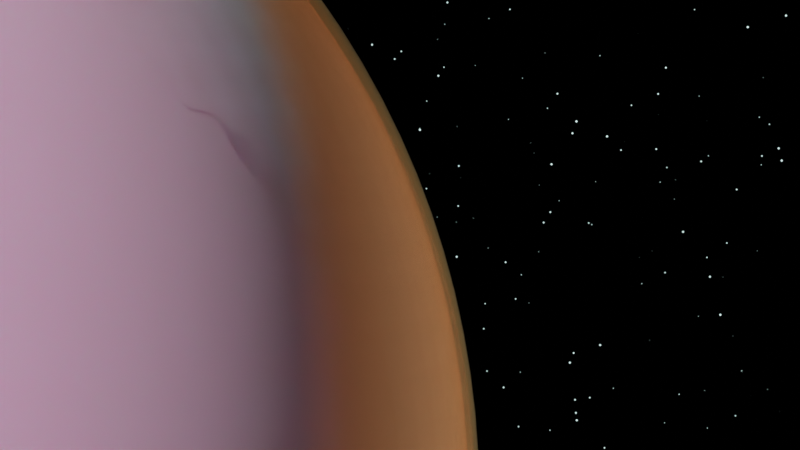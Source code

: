 # Source: Earth_anim.blend  (saved by Blender 3.2.14; exported with 4.5.12 LTS)
import bpy
from mathutils import Matrix  # noqa: F401  (used for matrix-valued properties, if any)

bpy.ops.wm.read_factory_settings(use_empty=True)
scene = bpy.context.scene
scene.name = 'Scene'

# ---- collections
col_collection = bpy.data.collections.new('Collection'); scene.collection.children.link(col_collection)

# ---- images (referenced by path relative to the original .blend; pixels are not part of the script)
import os
ASSET_DIR = os.environ.get("B2B_ASSET_DIR", "")  # directory of the original .blend (textures are referenced by path, not embedded)
HERE = os.path.dirname(os.path.abspath(__file__))  # packed textures are extracted next to this script under _unpacked/

def load_image(name, relpath, width, height, colorspace="sRGB"):
    """Load a texture the original file referenced (path relative to the .blend, or extracted next to this script)."""
    p = next((c for c in (os.path.join(HERE, relpath), os.path.join(ASSET_DIR, relpath)) if relpath and os.path.exists(c)), "")
    if p:
        img = bpy.data.images.load(p, check_existing=True)
        img.name = name
    else:  # same state as the original file: an image datablock whose file is absent (Cycles renders it pink)
        img = bpy.data.images.new(name, width, height)
        img.source = "FILE"
        img.filepath = "//" + (relpath or name)
    img.colorspace_settings.name = colorspace
    return img
img_earth_landocean_16k_png = load_image('earth_landocean_16K.png', 'earth_landocean_16K.png', 1024, 1024, 'Non-Color')
img_earth_color_10k_tif = load_image('earth_color_10K.tif', 'earth_color_10K.tif', 1024, 1024, 'sRGB')
img_topography_10k_png = load_image('topography_10k.png', 'topography_10k.png', 1024, 1024, 'Non-Color')
img_earth_nightlights_10k_tif = load_image('earth_nightlights_10K.tif', 'earth_nightlights_10K.tif', 1024, 1024, 'Non-Color')
img_earth_clouds_8k_tif = load_image('earth_clouds_8K.tif', 'earth_clouds_8K.tif', 1024, 1024, 'Non-Color')

# ---- materials (node trees are filled in below, after node groups)
mat_material_002 = bpy.data.materials.new('Material.002')
mat_material_002.displacement_method = 'BOTH'
mat_material_006 = bpy.data.materials.new('Material.006')
mat_material_003 = bpy.data.materials.new('Material.003')
mat_material_003.displacement_method = 'BOTH'

# ---- node groups
ng_nodegroup_001 = bpy.data.node_groups.new('NodeGroup.001', 'ShaderNodeTree')
_s = ng_nodegroup_001.interface.new_socket(name='BSDF', in_out='OUTPUT', socket_type='NodeSocketShader')
_s = ng_nodegroup_001.interface.new_socket(name='Displacement', in_out='OUTPUT', socket_type='NodeSocketVector')
# nodes of 'NodeGroup.001' reference scene objects; filled in after objects exist
ng_nodegroup_002 = bpy.data.node_groups.new('NodeGroup.002', 'ShaderNodeTree')
_s = ng_nodegroup_002.interface.new_socket(name='Volume', in_out='OUTPUT', socket_type='NodeSocketShader')
_N = ng_nodegroup_002.nodes; _L = ng_nodegroup_002.links
n0 = _N.new('ShaderNodeOutputMaterial'); n0.name = 'Material Output'; n0.location = (188, 3)
n1 = _N.new('ShaderNodeVolumeScatter'); n1.name = 'Volume Scatter'; n1.location = (-188, -3)
n1.width = 140
n1.inputs[0].default_value = (0.2964, 0.5577, 0.8, 1.0)
n1.inputs[1].default_value = 0.04
n2 = _N.new('NodeGroupOutput'); n2.name = 'Group Output'; n2.location = (190, 79)
_L.new(n1.outputs[0], n0.inputs[1])
_L.new(n1.outputs[0], n2.inputs[0])
n0.is_active_output = True
ng_nodegroup = bpy.data.node_groups.new('NodeGroup', 'ShaderNodeTree')
_s = ng_nodegroup.interface.new_socket(name='Shader', in_out='OUTPUT', socket_type='NodeSocketShader')
_s = ng_nodegroup.interface.new_socket(name='Displacement', in_out='OUTPUT', socket_type='NodeSocketVector')
_s = ng_nodegroup.interface.new_socket(name='Vector', in_out='INPUT', socket_type='NodeSocketVector')
_s.hide_value = True
_N = ng_nodegroup.nodes; _L = ng_nodegroup.links
n0 = _N.new('ShaderNodeBsdfTransparent'); n0.name = 'Transparent BSDF'; n0.location = (-57, -157)
n1 = _N.new('ShaderNodeTexImage'); n1.name = 'Image Texture'; n1.location = (-314, 238)
n1.image = img_earth_clouds_8k_tif
n2 = _N.new('ShaderNodeSubsurfaceScattering'); n2.name = 'Subsurface Scattering'; n2.location = (-271, -66)
n2.falloff = 'RANDOM_WALK_SKIN'
n2.inputs[1].default_value = 1.0
n2.inputs[2].default_value = (1.0, 1.0, 1.0)
n3 = _N.new('ShaderNodeOutputMaterial'); n3.name = 'Material Output'; n3.location = (453, 83)
n4 = _N.new('ShaderNodeMixShader'); n4.name = 'Mix Shader'; n4.location = (154, 26)
n4.width = 124
n5 = _N.new('ShaderNodeDisplacement'); n5.name = 'Displacement'; n5.location = (60, -238)
n5.inputs[2].default_value = 1.0
n6 = _N.new('NodeGroupOutput'); n6.name = 'Group Output'; n6.location = (455, -85)
_L.new(n4.outputs[0], n3.inputs[0])
_L.new(n0.outputs[0], n4.inputs[1])
_L.new(n1.outputs[0], n4.inputs[0])
_L.new(n2.outputs[0], n4.inputs[2])
_L.new(n1.outputs[0], n5.inputs[0])
_L.new(n5.outputs[0], n3.inputs[2])
_L.new(n4.outputs[0], n6.inputs[0])
_L.new(n5.outputs[0], n6.inputs[1])
n3.is_active_output = True

# ---- material node trees
mat_material_002.use_nodes = True; mat_material_002.node_tree.nodes.clear()
_N = mat_material_002.node_tree.nodes; _L = mat_material_002.node_tree.links
n0 = _N.new('ShaderNodeGroup'); n0.name = 'Group'; n0.location = (645, 36)
n0.node_tree = ng_nodegroup_001
mat_material_006.use_nodes = True; mat_material_006.node_tree.nodes.clear()
_N = mat_material_006.node_tree.nodes; _L = mat_material_006.node_tree.links
n0 = _N.new('ShaderNodeGroup'); n0.name = 'Group'; n0.location = (112, 297)
n0.node_tree = ng_nodegroup_002
mat_material_003.use_nodes = True; mat_material_003.node_tree.nodes.clear()
_N = mat_material_003.node_tree.nodes; _L = mat_material_003.node_tree.links
n0 = _N.new('ShaderNodeGroup'); n0.name = 'Group'; n0.location = (139, 263)
n0.node_tree = ng_nodegroup
n0.inputs[0].default_value = (0.0, 0.0, 0.0)

# ---- world
world_world = bpy.data.worlds.new('World'); scene.world = world_world
world_world.use_nodes = True; world_world.node_tree.nodes.clear()
_N = world_world.node_tree.nodes; _L = world_world.node_tree.links
n0 = _N.new('ShaderNodeMapRange'); n0.name = 'Map Range'; n0.location = (-186, 319)
n0.inputs[1].default_value = 0.1
n0.inputs[2].default_value = 0.0
n0.inputs[4].default_value = 5.0
n1 = _N.new('ShaderNodeMapRange'); n1.name = 'Map Range.001'; n1.location = (-210, 32)
n1.inputs[1].default_value = 0.1
n1.inputs[2].default_value = 0.0
n1.inputs[4].default_value = 5.0
n2 = _N.new('ShaderNodeMath'); n2.name = 'Math.001'; n2.location = (448, 70)
n2.operation = 'MULTIPLY'
n3 = _N.new('ShaderNodeMath'); n3.name = 'Math'; n3.location = (254, 132)
n4 = _N.new('ShaderNodeTexNoise'); n4.name = 'Noise Texture'; n4.location = (175, -41)
n4.inputs[2].default_value = 10.0
n4.inputs[3].default_value = 20.0
n4.inputs[8].default_value = 0.5
n5 = _N.new('ShaderNodeBackground'); n5.name = 'Background'; n5.location = (711, 48)
n5.inputs[0].default_value = (0.4388, 0.6442, 0.6287, 1.0)
n6 = _N.new('ShaderNodeOutputWorld'); n6.name = 'World Output'; n6.location = (942, 61)
n7 = _N.new('ShaderNodeTexVoronoi'); n7.name = 'Voronoi Texture'; n7.location = (-405, 291)
n7.distance = 'MANHATTAN'
n7.feature = 'SMOOTH_F1'
n7.inputs[2].default_value = 75.0
n8 = _N.new('ShaderNodeTexVoronoi'); n8.name = 'Voronoi Texture.001'; n8.location = (-429, 4)
n8.distance = 'MANHATTAN'
n8.feature = 'SMOOTH_F1'
n8.inputs[2].default_value = 75.0
_L.new(n5.outputs[0], n6.inputs[0])
_L.new(n7.outputs[0], n0.inputs[0])
_L.new(n8.outputs[0], n1.inputs[0])
_L.new(n1.outputs[0], n3.inputs[1])
_L.new(n0.outputs[0], n3.inputs[0])
_L.new(n3.outputs[0], n2.inputs[0])
_L.new(n4.outputs[0], n2.inputs[1])
_L.new(n2.outputs[0], n5.inputs[1])
n6.is_active_output = True
world_world.color = (0.0, 0.0, 0.0)
world_world.use_sun_shadow = False
world_world.sun_shadow_jitter_overblur = 0.0

# ---- cameras
cam_camera_001 = bpy.data.cameras.new('Camera.001')

# ---- lights
light_sun = bpy.data.lights.new('Sun', 'SUN')
light_sun.transmission_factor = 0.0
light_sun.energy = 8.8
light_sun.shadow_soft_size = 0.125

# ---- meshes
me_sphere_002 = bpy.data.meshes.new('Sphere.002')
me_sphere_002.from_pydata([(0.0, 450.4, 450.4), (0.0, 588.5, 243.8), (0.0, 588.5, -243.8), (0.0, 243.8, -588.5), (93.29, 225.2, 588.5), (172.4, 416.1, 450.4), (225.2, 543.7, 243.8), (243.8, 588.5, -2.784e-05), (225.2, 543.7, -243.8), (172.4, 416.1, -450.4), (93.29, 225.2, -588.5), (172.4, 172.4, 588.5), (318.5, 318.5, 450.4), (416.1, 416.1, 243.8), (450.4, 450.4, -2.784e-05), (416.1, 416.1, -243.8), (318.5, 318.5, -450.4), (172.4, 172.4, -588.5), (225.2, 93.29, 588.5), (416.1, 172.4, 450.4), (543.7, 225.2, 243.8), (588.5, 243.8, -2.784e-05), (543.7, 225.2, -243.8), (416.1, 172.4, -450.4), (225.2, 93.29, -588.5), (243.8, -6.119e-05, 588.5), (450.4, -0.0001181, 450.4), (588.5, -0.0001371, 243.8), (637.0, -0.0001561, -2.784e-05), (588.5, -0.0001371, -243.8), (450.4, -0.0001181, -450.4), (243.8, -8.018e-05, -588.5), (225.2, -93.29, 588.5), (416.1, -172.4, 450.4), (543.7, -225.2, 243.8), (588.5, -243.8, -2.784e-05), (543.7, -225.2, -243.8), (416.1, -172.4, -450.4), (225.2, -93.29, -588.5), (172.4, -172.4, 588.5), (318.5, -318.5, 450.4), (416.1, -416.1, 243.8), (450.4, -450.4, -2.784e-05), (416.1, -416.1, -243.8), (318.5, -318.5, -450.4), (172.4, -172.4, -588.5), (93.29, -225.2, 588.5), (172.4, -416.1, 450.4), (225.2, -543.7, 243.8), (243.8, -588.5, -2.784e-05), (225.2, -543.7, -243.8), (172.4, -416.1, -450.4), (93.29, -225.2, -588.5), (-2.263e-11, -0.0001114, 637.0), (-4.513e-05, -243.8, 588.5), (-5.463e-05, -450.4, 450.4), (-0.0001685, -588.5, 243.8), (-0.0001875, -637.0, -2.784e-05), (-0.0001685, -588.5, -243.8), (-5.463e-05, -450.4, -450.4), (-5.463e-05, -243.8, -588.5), (-93.29, -225.2, 588.5), (-172.4, -416.1, 450.4), (-225.2, -543.7, 243.8), (-243.8, -588.5, -2.784e-05), (-225.2, -543.7, -243.8), (-172.4, -416.1, -450.4), (-93.29, -225.2, -588.5), (-172.4, -172.4, 588.5), (-318.5, -318.5, 450.4), (-416.1, -416.1, 243.8), (-450.4, -450.4, -2.784e-05), (-416.1, -416.1, -243.8), (-318.5, -318.5, -450.4), (-172.4, -172.4, -588.5), (0.0, -5.569e-05, -637.0), (-225.2, -93.29, 588.5), (-416.1, -172.4, 450.4), (-543.7, -225.2, 243.8), (-588.5, -243.8, -2.784e-05), (-543.7, -225.2, -243.8), (-416.1, -172.4, -450.4), (-225.2, -93.29, -588.5), (-243.8, 3.373e-05, 588.5), (-450.4, 5.271e-05, 450.4), (-588.5, 0.0001666, 243.8), (-637.0, 0.0002236, -2.784e-05), (-588.5, 0.0001666, -243.8), (-450.4, 5.271e-05, -450.4), (-243.8, 4.322e-05, -588.5), (-225.2, 93.29, 588.5), (-416.1, 172.4, 450.4), (-543.7, 225.2, 243.8), (-588.5, 243.8, -2.784e-05), (-543.7, 225.2, -243.8), (-416.1, 172.4, -450.4), (-225.2, 93.29, -588.5), (-172.4, 172.4, 588.5), (-318.5, 318.5, 450.4), (-416.1, 416.1, 243.8), (-450.4, 450.4, -2.784e-05), (-416.1, 416.1, -243.8), (-318.5, 318.5, -450.4), (-172.4, 172.4, -588.5), (-93.29, 225.2, 588.5), (-172.4, 416.1, 450.4), (-225.2, 543.7, 243.8), (-243.8, 588.5, -2.784e-05), (-225.2, 543.7, -243.8), (-172.4, 416.1, -450.4), (-93.29, 225.2, -588.5), (0.0001352, 243.8, 588.5), (0.000382, 637.0, -2.784e-05), (0.0001922, 450.4, -450.4)], [], [(111, 53, 4), (75, 3, 10), (113, 2, 8, 9), (112, 1, 6, 7), (0, 111, 4, 5), (3, 113, 9, 10), (2, 112, 7, 8), (1, 0, 5, 6), (7, 6, 13, 14), (5, 4, 11, 12), (10, 9, 16, 17), (8, 7, 14, 15), (6, 5, 12, 13), (4, 53, 11), (75, 10, 17), (9, 8, 15, 16), (17, 16, 23, 24), (15, 14, 21, 22), (13, 12, 19, 20), (11, 53, 18), (75, 17, 24), (16, 15, 22, 23), (14, 13, 20, 21), (12, 11, 18, 19), (20, 19, 26, 27), (18, 53, 25), (75, 24, 31), (23, 22, 29, 30), (21, 20, 27, 28), (19, 18, 25, 26), (24, 23, 30, 31), (22, 21, 28, 29), (75, 31, 38), (30, 29, 36, 37), (28, 27, 34, 35), (26, 25, 32, 33), (31, 30, 37, 38), (29, 28, 35, 36), (27, 26, 33, 34), (25, 53, 32), (33, 32, 39, 40), (38, 37, 44, 45), (36, 35, 42, 43), (34, 33, 40, 41), (32, 53, 39), (75, 38, 45), (37, 36, 43, 44), (35, 34, 41, 42), (45, 44, 51, 52), (43, 42, 49, 50), (41, 40, 47, 48), (39, 53, 46), (75, 45, 52), (44, 43, 50, 51), (42, 41, 48, 49), (40, 39, 46, 47), (46, 53, 54), (75, 52, 60), (51, 50, 58, 59), (49, 48, 56, 57), (47, 46, 54, 55), (52, 51, 59, 60), (50, 49, 57, 58), (48, 47, 55, 56), (59, 58, 65, 66), (57, 56, 63, 64), (55, 54, 61, 62), (60, 59, 66, 67), (58, 57, 64, 65), (56, 55, 62, 63), (54, 53, 61), (75, 60, 67), (67, 66, 73, 74), (65, 64, 71, 72), (63, 62, 69, 70), (61, 53, 68), (75, 67, 74), (66, 65, 72, 73), (64, 63, 70, 71), (62, 61, 68, 69), (72, 71, 79, 80), (70, 69, 77, 78), (68, 53, 76), (75, 74, 82), (73, 72, 80, 81), (71, 70, 78, 79), (69, 68, 76, 77), (74, 73, 81, 82), (75, 82, 89), (81, 80, 87, 88), (79, 78, 85, 86), (77, 76, 83, 84), (82, 81, 88, 89), (80, 79, 86, 87), (78, 77, 84, 85), (76, 53, 83), (86, 85, 92, 93), (84, 83, 90, 91), (89, 88, 95, 96), (87, 86, 93, 94), (85, 84, 91, 92), (83, 53, 90), (75, 89, 96), (88, 87, 94, 95), (96, 95, 102, 103), (94, 93, 100, 101), (92, 91, 98, 99), (90, 53, 97), (75, 96, 103), (95, 94, 101, 102), (93, 92, 99, 100), (91, 90, 97, 98), (99, 98, 105, 106), (97, 53, 104), (75, 103, 110), (102, 101, 108, 109), (100, 99, 106, 107), (98, 97, 104, 105), (103, 102, 109, 110), (101, 100, 107, 108), (75, 110, 3), (109, 108, 2, 113), (107, 106, 1, 112), (105, 104, 111, 0), (110, 109, 113, 3), (108, 107, 112, 2), (106, 105, 0, 1), (104, 53, 111)])
me_sphere_002.polygons.foreach_set('use_smooth', [True] * 128)
_uv = me_sphere_002.uv_layers.new(name='UVMap')
_uv.uv.foreach_set('vector', [0.75, 0.875, 0.7187, 1.0, 0.6875, 0.875, 0.7188, 0.0, 0.75, 0.125, 0.6875, 0.125, 0.75, 0.25, 0.75, 0.375, 0.6875, 0.375, 0.6875, 0.25, 0.75, 0.5, 0.75, 0.625, 0.6875, 0.625, 0.6875, 0.5, 0.75, 0.75, 0.75, 0.875, 0.6875, 0.875, 0.6875, 0.75, 0.75, 0.125, 0.75, 0.25, 0.6875, 0.25, 0.6875, 0.125, 0.75, 0.375, 0.75, 0.5, 0.6875, 0.5, 0.6875, 0.375, 0.75, 0.625, 0.75, 0.75, 0.6875, 0.75, 0.6875, 0.625, 0.6875, 0.5, 0.6875, 0.625, 0.625, 0.625, 0.625, 0.5, 0.6875, 0.75, 0.6875, 0.875, 0.625, 0.875, 0.625, 0.75, 0.6875, 0.125, 0.6875, 0.25, 0.625, 0.25, 0.625, 0.125, 0.6875, 0.375, 0.6875, 0.5, 0.625, 0.5, 0.625, 0.375, 0.6875, 0.625, 0.6875, 0.75, 0.625, 0.75, 0.625, 0.625, 0.6875, 0.875, 0.6562, 1.0, 0.625, 0.875, 0.6562, 0.0, 0.6875, 0.125, 0.625, 0.125, 0.6875, 0.25, 0.6875, 0.375, 0.625, 0.375, 0.625, 0.25, 0.625, 0.125, 0.625, 0.25, 0.5625, 0.25, 0.5625, 0.125, 0.625, 0.375, 0.625, 0.5, 0.5625, 0.5, 0.5625, 0.375, 0.625, 0.625, 0.625, 0.75, 0.5625, 0.75, 0.5625, 0.625, 0.625, 0.875, 0.5937, 1.0, 0.5625, 0.875, 0.5937, 0.0, 0.625, 0.125, 0.5625, 0.125, 0.625, 0.25, 0.625, 0.375, 0.5625, 0.375, 0.5625, 0.25, 0.625, 0.5, 0.625, 0.625, 0.5625, 0.625, 0.5625, 0.5, 0.625, 0.75, 0.625, 0.875, 0.5625, 0.875, 0.5625, 0.75, 0.5625, 0.625, 0.5625, 0.75, 0.5, 0.75, 0.5, 0.625, 0.5625, 0.875, 0.5312, 1.0, 0.5, 0.875, 0.5312, 0.0, 0.5625, 0.125, 0.5, 0.125, 0.5625, 0.25, 0.5625, 0.375, 0.5, 0.375, 0.5, 0.25, 0.5625, 0.5, 0.5625, 0.625, 0.5, 0.625, 0.5, 0.5, 0.5625, 0.75, 0.5625, 0.875, 0.5, 0.875, 0.5, 0.75, 0.5625, 0.125, 0.5625, 0.25, 0.5, 0.25, 0.5, 0.125, 0.5625, 0.375, 0.5625, 0.5, 0.5, 0.5, 0.5, 0.375, 0.4687, 0.0, 0.5, 0.125, 0.4375, 0.125, 0.5, 0.25, 0.5, 0.375, 0.4375, 0.375, 0.4375, 0.25, 0.5, 0.5, 0.5, 0.625, 0.4375, 0.625, 0.4375, 0.5, 0.5, 0.75, 0.5, 0.875, 0.4375, 0.875, 0.4375, 0.75, 0.5, 0.125, 0.5, 0.25, 0.4375, 0.25, 0.4375, 0.125, 0.5, 0.375, 0.5, 0.5, 0.4375, 0.5, 0.4375, 0.375, 0.5, 0.625, 0.5, 0.75, 0.4375, 0.75, 0.4375, 0.625, 0.5, 0.875, 0.4687, 1.0, 0.4375, 0.875, 0.4375, 0.75, 0.4375, 0.875, 0.375, 0.875, 0.375, 0.75, 0.4375, 0.125, 0.4375, 0.25, 0.375, 0.25, 0.375, 0.125, 0.4375, 0.375, 0.4375, 0.5, 0.375, 0.5, 0.375, 0.375, 0.4375, 0.625, 0.4375, 0.75, 0.375, 0.75, 0.375, 0.625, 0.4375, 0.875, 0.4062, 1.0, 0.375, 0.875, 0.4062, 0.0, 0.4375, 0.125, 0.375, 0.125, 0.4375, 0.25, 0.4375, 0.375, 0.375, 0.375, 0.375, 0.25, 0.4375, 0.5, 0.4375, 0.625, 0.375, 0.625, 0.375, 0.5, 0.375, 0.125, 0.375, 0.25, 0.3125, 0.25, 0.3125, 0.125, 0.375, 0.375, 0.375, 0.5, 0.3125, 0.5, 0.3125, 0.375, 0.375, 0.625, 0.375, 0.75, 0.3125, 0.75, 0.3125, 0.625, 0.375, 0.875, 0.3437, 1.0, 0.3125, 0.875, 0.3437, 0.0, 0.375, 0.125, 0.3125, 0.125, 0.375, 0.25, 0.375, 0.375, 0.3125, 0.375, 0.3125, 0.25, 0.375, 0.5, 0.375, 0.625, 0.3125, 0.625, 0.3125, 0.5, 0.375, 0.75, 0.375, 0.875, 0.3125, 0.875, 0.3125, 0.75, 0.3125, 0.875, 0.2812, 1.0, 0.25, 0.875, 0.2812, 0.0, 0.3125, 0.125, 0.25, 0.125, 0.3125, 0.25, 0.3125, 0.375, 0.25, 0.375, 0.25, 0.25, 0.3125, 0.5, 0.3125, 0.625, 0.25, 0.625, 0.25, 0.5, 0.3125, 0.75, 0.3125, 0.875, 0.25, 0.875, 0.25, 0.75, 0.3125, 0.125, 0.3125, 0.25, 0.25, 0.25, 0.25, 0.125, 0.3125, 0.375, 0.3125, 0.5, 0.25, 0.5, 0.25, 0.375, 0.3125, 0.625, 0.3125, 0.75, 0.25, 0.75, 0.25, 0.625, 0.25, 0.25, 0.25, 0.375, 0.1875, 0.375, 0.1875, 0.25, 0.25, 0.5, 0.25, 0.625, 0.1875, 0.625, 0.1875, 0.5, 0.25, 0.75, 0.25, 0.875, 0.1875, 0.875, 0.1875, 0.75, 0.25, 0.125, 0.25, 0.25, 0.1875, 0.25, 0.1875, 0.125, 0.25, 0.375, 0.25, 0.5, 0.1875, 0.5, 0.1875, 0.375, 0.25, 0.625, 0.25, 0.75, 0.1875, 0.75, 0.1875, 0.625, 0.25, 0.875, 0.2188, 1.0, 0.1875, 0.875, 0.2188, 0.0, 0.25, 0.125, 0.1875, 0.125, 0.1875, 0.125, 0.1875, 0.25, 0.125, 0.25, 0.125, 0.125, 0.1875, 0.375, 0.1875, 0.5, 0.125, 0.5, 0.125, 0.375, 0.1875, 0.625, 0.1875, 0.75, 0.125, 0.75, 0.125, 0.625, 0.1875, 0.875, 0.1563, 1.0, 0.125, 0.875, 0.1562, 0.0, 0.1875, 0.125, 0.125, 0.125, 0.1875, 0.25, 0.1875, 0.375, 0.125, 0.375, 0.125, 0.25, 0.1875, 0.5, 0.1875, 0.625, 0.125, 0.625, 0.125, 0.5, 0.1875, 0.75, 0.1875, 0.875, 0.125, 0.875, 0.125, 0.75, 0.125, 0.375, 0.125, 0.5, 0.0625, 0.5, 0.0625, 0.375, 0.125, 0.625, 0.125, 0.75, 0.0625, 0.75, 0.0625, 0.625, 0.125, 0.875, 0.09375, 1.0, 0.0625, 0.875, 0.09375, 0.0, 0.125, 0.125, 0.0625, 0.125, 0.125, 0.25, 0.125, 0.375, 0.0625, 0.375, 0.0625, 0.25, 0.125, 0.5, 0.125, 0.625, 0.0625, 0.625, 0.0625, 0.5, 0.125, 0.75, 0.125, 0.875, 0.0625, 0.875, 0.0625, 0.75, 0.125, 0.125, 0.125, 0.25, 0.0625, 0.25, 0.0625, 0.125, 0.03125, 0.0, 0.0625, 0.125, 0.0, 0.125, 0.0625, 0.25, 0.0625, 0.375, 0.0, 0.375, 0.0, 0.25, 0.0625, 0.5, 0.0625, 0.625, 0.0, 0.625, 0.0, 0.5, 0.0625, 0.75, 0.0625, 0.875, 0.0, 0.875, 0.0, 0.75, 0.0625, 0.125, 0.0625, 0.25, 0.0, 0.25, 0.0, 0.125, 0.0625, 0.375, 0.0625, 0.5, 0.0, 0.5, 0.0, 0.375, 0.0625, 0.625, 0.0625, 0.75, 0.0, 0.75, 0.0, 0.625, 0.0625, 0.875, 0.03125, 1.0, 0.0, 0.875, 1.0, 0.5, 1.0, 0.625, 0.9375, 0.625, 0.9375, 0.5, 1.0, 0.75, 1.0, 0.875, 0.9375, 0.875, 0.9375, 0.75, 1.0, 0.125, 1.0, 0.25, 0.9375, 0.25, 0.9375, 0.125, 1.0, 0.375, 1.0, 0.5, 0.9375, 0.5, 0.9375, 0.375, 1.0, 0.625, 1.0, 0.75, 0.9375, 0.75, 0.9375, 0.625, 1.0, 0.875, 0.9688, 1.0, 0.9375, 0.875, 0.9688, 0.0, 1.0, 0.125, 0.9375, 0.125, 1.0, 0.25, 1.0, 0.375, 0.9375, 0.375, 0.9375, 0.25, 0.9375, 0.125, 0.9375, 0.25, 0.875, 0.25, 0.875, 0.125, 0.9375, 0.375, 0.9375, 0.5, 0.875, 0.5, 0.875, 0.375, 0.9375, 0.625, 0.9375, 0.75, 0.875, 0.75, 0.875, 0.625, 0.9375, 0.875, 0.9062, 1.0, 0.875, 0.875, 0.9062, 0.0, 0.9375, 0.125, 0.875, 0.125, 0.9375, 0.25, 0.9375, 0.375, 0.875, 0.375, 0.875, 0.25, 0.9375, 0.5, 0.9375, 0.625, 0.875, 0.625, 0.875, 0.5, 0.9375, 0.75, 0.9375, 0.875, 0.875, 0.875, 0.875, 0.75, 0.875, 0.625, 0.875, 0.75, 0.8125, 0.75, 0.8125, 0.625, 0.875, 0.875, 0.8437, 1.0, 0.8125, 0.875, 0.8437, 0.0, 0.875, 0.125, 0.8125, 0.125, 0.875, 0.25, 0.875, 0.375, 0.8125, 0.375, 0.8125, 0.25, 0.875, 0.5, 0.875, 0.625, 0.8125, 0.625, 0.8125, 0.5, 0.875, 0.75, 0.875, 0.875, 0.8125, 0.875, 0.8125, 0.75, 0.875, 0.125, 0.875, 0.25, 0.8125, 0.25, 0.8125, 0.125, 0.875, 0.375, 0.875, 0.5, 0.8125, 0.5, 0.8125, 0.375, 0.7812, 0.0, 0.8125, 0.125, 0.75, 0.125, 0.8125, 0.25, 0.8125, 0.375, 0.75, 0.375, 0.75, 0.25, 0.8125, 0.5, 0.8125, 0.625, 0.75, 0.625, 0.75, 0.5, 0.8125, 0.75, 0.8125, 0.875, 0.75, 0.875, 0.75, 0.75, 0.8125, 0.125, 0.8125, 0.25, 0.75, 0.25, 0.75, 0.125, 0.8125, 0.375, 0.8125, 0.5, 0.75, 0.5, 0.75, 0.375, 0.8125, 0.625, 0.8125, 0.75, 0.75, 0.75, 0.75, 0.625, 0.8125, 0.875, 0.7812, 1.0, 0.75, 0.875])
me_sphere_002.materials.append(mat_material_002)
me_sphere_002.update()
me_sphere_003 = bpy.data.meshes.new('Sphere.003')
me_sphere_003.from_pydata([(0.0, 450.4, 450.4), (0.0, 588.5, 243.8), (0.0, 588.5, -243.8), (0.0, 243.8, -588.5), (93.29, 225.2, 588.5), (172.4, 416.1, 450.4), (225.2, 543.7, 243.8), (243.8, 588.5, -2.784e-05), (225.2, 543.7, -243.8), (172.4, 416.1, -450.4), (93.29, 225.2, -588.5), (172.4, 172.4, 588.5), (318.5, 318.5, 450.4), (416.1, 416.1, 243.8), (450.4, 450.4, -2.784e-05), (416.1, 416.1, -243.8), (318.5, 318.5, -450.4), (172.4, 172.4, -588.5), (225.2, 93.29, 588.5), (416.1, 172.4, 450.4), (543.7, 225.2, 243.8), (588.5, 243.8, -2.784e-05), (543.7, 225.2, -243.8), (416.1, 172.4, -450.4), (225.2, 93.29, -588.5), (243.8, -6.119e-05, 588.5), (450.4, -0.0001181, 450.4), (588.5, -0.0001371, 243.8), (637.0, -0.0001561, -2.784e-05), (588.5, -0.0001371, -243.8), (450.4, -0.0001181, -450.4), (243.8, -8.018e-05, -588.5), (225.2, -93.29, 588.5), (416.1, -172.4, 450.4), (543.7, -225.2, 243.8), (588.5, -243.8, -2.784e-05), (543.7, -225.2, -243.8), (416.1, -172.4, -450.4), (225.2, -93.29, -588.5), (172.4, -172.4, 588.5), (318.5, -318.5, 450.4), (416.1, -416.1, 243.8), (450.4, -450.4, -2.784e-05), (416.1, -416.1, -243.8), (318.5, -318.5, -450.4), (172.4, -172.4, -588.5), (93.29, -225.2, 588.5), (172.4, -416.1, 450.4), (225.2, -543.7, 243.8), (243.8, -588.5, -2.784e-05), (225.2, -543.7, -243.8), (172.4, -416.1, -450.4), (93.29, -225.2, -588.5), (-2.263e-11, -0.0001114, 637.0), (-4.513e-05, -243.8, 588.5), (-5.463e-05, -450.4, 450.4), (-0.0001685, -588.5, 243.8), (-0.0001875, -637.0, -2.784e-05), (-0.0001685, -588.5, -243.8), (-5.463e-05, -450.4, -450.4), (-5.463e-05, -243.8, -588.5), (-93.29, -225.2, 588.5), (-172.4, -416.1, 450.4), (-225.2, -543.7, 243.8), (-243.8, -588.5, -2.784e-05), (-225.2, -543.7, -243.8), (-172.4, -416.1, -450.4), (-93.29, -225.2, -588.5), (-172.4, -172.4, 588.5), (-318.5, -318.5, 450.4), (-416.1, -416.1, 243.8), (-450.4, -450.4, -2.784e-05), (-416.1, -416.1, -243.8), (-318.5, -318.5, -450.4), (-172.4, -172.4, -588.5), (0.0, -5.569e-05, -637.0), (-225.2, -93.29, 588.5), (-416.1, -172.4, 450.4), (-543.7, -225.2, 243.8), (-588.5, -243.8, -2.784e-05), (-543.7, -225.2, -243.8), (-416.1, -172.4, -450.4), (-225.2, -93.29, -588.5), (-243.8, 3.373e-05, 588.5), (-450.4, 5.271e-05, 450.4), (-588.5, 0.0001666, 243.8), (-637.0, 0.0002236, -2.784e-05), (-588.5, 0.0001666, -243.8), (-450.4, 5.271e-05, -450.4), (-243.8, 4.322e-05, -588.5), (-225.2, 93.29, 588.5), (-416.1, 172.4, 450.4), (-543.7, 225.2, 243.8), (-588.5, 243.8, -2.784e-05), (-543.7, 225.2, -243.8), (-416.1, 172.4, -450.4), (-225.2, 93.29, -588.5), (-172.4, 172.4, 588.5), (-318.5, 318.5, 450.4), (-416.1, 416.1, 243.8), (-450.4, 450.4, -2.784e-05), (-416.1, 416.1, -243.8), (-318.5, 318.5, -450.4), (-172.4, 172.4, -588.5), (-93.29, 225.2, 588.5), (-172.4, 416.1, 450.4), (-225.2, 543.7, 243.8), (-243.8, 588.5, -2.784e-05), (-225.2, 543.7, -243.8), (-172.4, 416.1, -450.4), (-93.29, 225.2, -588.5), (0.0001352, 243.8, 588.5), (0.000382, 637.0, -2.784e-05), (0.0001922, 450.4, -450.4)], [], [(111, 53, 4), (75, 3, 10), (113, 2, 8, 9), (112, 1, 6, 7), (0, 111, 4, 5), (3, 113, 9, 10), (2, 112, 7, 8), (1, 0, 5, 6), (7, 6, 13, 14), (5, 4, 11, 12), (10, 9, 16, 17), (8, 7, 14, 15), (6, 5, 12, 13), (4, 53, 11), (75, 10, 17), (9, 8, 15, 16), (17, 16, 23, 24), (15, 14, 21, 22), (13, 12, 19, 20), (11, 53, 18), (75, 17, 24), (16, 15, 22, 23), (14, 13, 20, 21), (12, 11, 18, 19), (20, 19, 26, 27), (18, 53, 25), (75, 24, 31), (23, 22, 29, 30), (21, 20, 27, 28), (19, 18, 25, 26), (24, 23, 30, 31), (22, 21, 28, 29), (75, 31, 38), (30, 29, 36, 37), (28, 27, 34, 35), (26, 25, 32, 33), (31, 30, 37, 38), (29, 28, 35, 36), (27, 26, 33, 34), (25, 53, 32), (33, 32, 39, 40), (38, 37, 44, 45), (36, 35, 42, 43), (34, 33, 40, 41), (32, 53, 39), (75, 38, 45), (37, 36, 43, 44), (35, 34, 41, 42), (45, 44, 51, 52), (43, 42, 49, 50), (41, 40, 47, 48), (39, 53, 46), (75, 45, 52), (44, 43, 50, 51), (42, 41, 48, 49), (40, 39, 46, 47), (46, 53, 54), (75, 52, 60), (51, 50, 58, 59), (49, 48, 56, 57), (47, 46, 54, 55), (52, 51, 59, 60), (50, 49, 57, 58), (48, 47, 55, 56), (59, 58, 65, 66), (57, 56, 63, 64), (55, 54, 61, 62), (60, 59, 66, 67), (58, 57, 64, 65), (56, 55, 62, 63), (54, 53, 61), (75, 60, 67), (67, 66, 73, 74), (65, 64, 71, 72), (63, 62, 69, 70), (61, 53, 68), (75, 67, 74), (66, 65, 72, 73), (64, 63, 70, 71), (62, 61, 68, 69), (72, 71, 79, 80), (70, 69, 77, 78), (68, 53, 76), (75, 74, 82), (73, 72, 80, 81), (71, 70, 78, 79), (69, 68, 76, 77), (74, 73, 81, 82), (75, 82, 89), (81, 80, 87, 88), (79, 78, 85, 86), (77, 76, 83, 84), (82, 81, 88, 89), (80, 79, 86, 87), (78, 77, 84, 85), (76, 53, 83), (86, 85, 92, 93), (84, 83, 90, 91), (89, 88, 95, 96), (87, 86, 93, 94), (85, 84, 91, 92), (83, 53, 90), (75, 89, 96), (88, 87, 94, 95), (96, 95, 102, 103), (94, 93, 100, 101), (92, 91, 98, 99), (90, 53, 97), (75, 96, 103), (95, 94, 101, 102), (93, 92, 99, 100), (91, 90, 97, 98), (99, 98, 105, 106), (97, 53, 104), (75, 103, 110), (102, 101, 108, 109), (100, 99, 106, 107), (98, 97, 104, 105), (103, 102, 109, 110), (101, 100, 107, 108), (75, 110, 3), (109, 108, 2, 113), (107, 106, 1, 112), (105, 104, 111, 0), (110, 109, 113, 3), (108, 107, 112, 2), (106, 105, 0, 1), (104, 53, 111)])
me_sphere_003.polygons.foreach_set('use_smooth', [True] * 128)
_uv = me_sphere_003.uv_layers.new(name='UVMap')
_uv.uv.foreach_set('vector', [0.75, 0.875, 0.7187, 1.0, 0.6875, 0.875, 0.7188, 0.0, 0.75, 0.125, 0.6875, 0.125, 0.75, 0.25, 0.75, 0.375, 0.6875, 0.375, 0.6875, 0.25, 0.75, 0.5, 0.75, 0.625, 0.6875, 0.625, 0.6875, 0.5, 0.75, 0.75, 0.75, 0.875, 0.6875, 0.875, 0.6875, 0.75, 0.75, 0.125, 0.75, 0.25, 0.6875, 0.25, 0.6875, 0.125, 0.75, 0.375, 0.75, 0.5, 0.6875, 0.5, 0.6875, 0.375, 0.75, 0.625, 0.75, 0.75, 0.6875, 0.75, 0.6875, 0.625, 0.6875, 0.5, 0.6875, 0.625, 0.625, 0.625, 0.625, 0.5, 0.6875, 0.75, 0.6875, 0.875, 0.625, 0.875, 0.625, 0.75, 0.6875, 0.125, 0.6875, 0.25, 0.625, 0.25, 0.625, 0.125, 0.6875, 0.375, 0.6875, 0.5, 0.625, 0.5, 0.625, 0.375, 0.6875, 0.625, 0.6875, 0.75, 0.625, 0.75, 0.625, 0.625, 0.6875, 0.875, 0.6562, 1.0, 0.625, 0.875, 0.6562, 0.0, 0.6875, 0.125, 0.625, 0.125, 0.6875, 0.25, 0.6875, 0.375, 0.625, 0.375, 0.625, 0.25, 0.625, 0.125, 0.625, 0.25, 0.5625, 0.25, 0.5625, 0.125, 0.625, 0.375, 0.625, 0.5, 0.5625, 0.5, 0.5625, 0.375, 0.625, 0.625, 0.625, 0.75, 0.5625, 0.75, 0.5625, 0.625, 0.625, 0.875, 0.5937, 1.0, 0.5625, 0.875, 0.5937, 0.0, 0.625, 0.125, 0.5625, 0.125, 0.625, 0.25, 0.625, 0.375, 0.5625, 0.375, 0.5625, 0.25, 0.625, 0.5, 0.625, 0.625, 0.5625, 0.625, 0.5625, 0.5, 0.625, 0.75, 0.625, 0.875, 0.5625, 0.875, 0.5625, 0.75, 0.5625, 0.625, 0.5625, 0.75, 0.5, 0.75, 0.5, 0.625, 0.5625, 0.875, 0.5312, 1.0, 0.5, 0.875, 0.5312, 0.0, 0.5625, 0.125, 0.5, 0.125, 0.5625, 0.25, 0.5625, 0.375, 0.5, 0.375, 0.5, 0.25, 0.5625, 0.5, 0.5625, 0.625, 0.5, 0.625, 0.5, 0.5, 0.5625, 0.75, 0.5625, 0.875, 0.5, 0.875, 0.5, 0.75, 0.5625, 0.125, 0.5625, 0.25, 0.5, 0.25, 0.5, 0.125, 0.5625, 0.375, 0.5625, 0.5, 0.5, 0.5, 0.5, 0.375, 0.4687, 0.0, 0.5, 0.125, 0.4375, 0.125, 0.5, 0.25, 0.5, 0.375, 0.4375, 0.375, 0.4375, 0.25, 0.5, 0.5, 0.5, 0.625, 0.4375, 0.625, 0.4375, 0.5, 0.5, 0.75, 0.5, 0.875, 0.4375, 0.875, 0.4375, 0.75, 0.5, 0.125, 0.5, 0.25, 0.4375, 0.25, 0.4375, 0.125, 0.5, 0.375, 0.5, 0.5, 0.4375, 0.5, 0.4375, 0.375, 0.5, 0.625, 0.5, 0.75, 0.4375, 0.75, 0.4375, 0.625, 0.5, 0.875, 0.4687, 1.0, 0.4375, 0.875, 0.4375, 0.75, 0.4375, 0.875, 0.375, 0.875, 0.375, 0.75, 0.4375, 0.125, 0.4375, 0.25, 0.375, 0.25, 0.375, 0.125, 0.4375, 0.375, 0.4375, 0.5, 0.375, 0.5, 0.375, 0.375, 0.4375, 0.625, 0.4375, 0.75, 0.375, 0.75, 0.375, 0.625, 0.4375, 0.875, 0.4062, 1.0, 0.375, 0.875, 0.4062, 0.0, 0.4375, 0.125, 0.375, 0.125, 0.4375, 0.25, 0.4375, 0.375, 0.375, 0.375, 0.375, 0.25, 0.4375, 0.5, 0.4375, 0.625, 0.375, 0.625, 0.375, 0.5, 0.375, 0.125, 0.375, 0.25, 0.3125, 0.25, 0.3125, 0.125, 0.375, 0.375, 0.375, 0.5, 0.3125, 0.5, 0.3125, 0.375, 0.375, 0.625, 0.375, 0.75, 0.3125, 0.75, 0.3125, 0.625, 0.375, 0.875, 0.3437, 1.0, 0.3125, 0.875, 0.3437, 0.0, 0.375, 0.125, 0.3125, 0.125, 0.375, 0.25, 0.375, 0.375, 0.3125, 0.375, 0.3125, 0.25, 0.375, 0.5, 0.375, 0.625, 0.3125, 0.625, 0.3125, 0.5, 0.375, 0.75, 0.375, 0.875, 0.3125, 0.875, 0.3125, 0.75, 0.3125, 0.875, 0.2812, 1.0, 0.25, 0.875, 0.2812, 0.0, 0.3125, 0.125, 0.25, 0.125, 0.3125, 0.25, 0.3125, 0.375, 0.25, 0.375, 0.25, 0.25, 0.3125, 0.5, 0.3125, 0.625, 0.25, 0.625, 0.25, 0.5, 0.3125, 0.75, 0.3125, 0.875, 0.25, 0.875, 0.25, 0.75, 0.3125, 0.125, 0.3125, 0.25, 0.25, 0.25, 0.25, 0.125, 0.3125, 0.375, 0.3125, 0.5, 0.25, 0.5, 0.25, 0.375, 0.3125, 0.625, 0.3125, 0.75, 0.25, 0.75, 0.25, 0.625, 0.25, 0.25, 0.25, 0.375, 0.1875, 0.375, 0.1875, 0.25, 0.25, 0.5, 0.25, 0.625, 0.1875, 0.625, 0.1875, 0.5, 0.25, 0.75, 0.25, 0.875, 0.1875, 0.875, 0.1875, 0.75, 0.25, 0.125, 0.25, 0.25, 0.1875, 0.25, 0.1875, 0.125, 0.25, 0.375, 0.25, 0.5, 0.1875, 0.5, 0.1875, 0.375, 0.25, 0.625, 0.25, 0.75, 0.1875, 0.75, 0.1875, 0.625, 0.25, 0.875, 0.2188, 1.0, 0.1875, 0.875, 0.2188, 0.0, 0.25, 0.125, 0.1875, 0.125, 0.1875, 0.125, 0.1875, 0.25, 0.125, 0.25, 0.125, 0.125, 0.1875, 0.375, 0.1875, 0.5, 0.125, 0.5, 0.125, 0.375, 0.1875, 0.625, 0.1875, 0.75, 0.125, 0.75, 0.125, 0.625, 0.1875, 0.875, 0.1563, 1.0, 0.125, 0.875, 0.1562, 0.0, 0.1875, 0.125, 0.125, 0.125, 0.1875, 0.25, 0.1875, 0.375, 0.125, 0.375, 0.125, 0.25, 0.1875, 0.5, 0.1875, 0.625, 0.125, 0.625, 0.125, 0.5, 0.1875, 0.75, 0.1875, 0.875, 0.125, 0.875, 0.125, 0.75, 0.125, 0.375, 0.125, 0.5, 0.0625, 0.5, 0.0625, 0.375, 0.125, 0.625, 0.125, 0.75, 0.0625, 0.75, 0.0625, 0.625, 0.125, 0.875, 0.09375, 1.0, 0.0625, 0.875, 0.09375, 0.0, 0.125, 0.125, 0.0625, 0.125, 0.125, 0.25, 0.125, 0.375, 0.0625, 0.375, 0.0625, 0.25, 0.125, 0.5, 0.125, 0.625, 0.0625, 0.625, 0.0625, 0.5, 0.125, 0.75, 0.125, 0.875, 0.0625, 0.875, 0.0625, 0.75, 0.125, 0.125, 0.125, 0.25, 0.0625, 0.25, 0.0625, 0.125, 0.03125, 0.0, 0.0625, 0.125, 0.0, 0.125, 0.0625, 0.25, 0.0625, 0.375, 0.0, 0.375, 0.0, 0.25, 0.0625, 0.5, 0.0625, 0.625, 0.0, 0.625, 0.0, 0.5, 0.0625, 0.75, 0.0625, 0.875, 0.0, 0.875, 0.0, 0.75, 0.0625, 0.125, 0.0625, 0.25, 0.0, 0.25, 0.0, 0.125, 0.0625, 0.375, 0.0625, 0.5, 0.0, 0.5, 0.0, 0.375, 0.0625, 0.625, 0.0625, 0.75, 0.0, 0.75, 0.0, 0.625, 0.0625, 0.875, 0.03125, 1.0, 0.0, 0.875, 1.0, 0.5, 1.0, 0.625, 0.9375, 0.625, 0.9375, 0.5, 1.0, 0.75, 1.0, 0.875, 0.9375, 0.875, 0.9375, 0.75, 1.0, 0.125, 1.0, 0.25, 0.9375, 0.25, 0.9375, 0.125, 1.0, 0.375, 1.0, 0.5, 0.9375, 0.5, 0.9375, 0.375, 1.0, 0.625, 1.0, 0.75, 0.9375, 0.75, 0.9375, 0.625, 1.0, 0.875, 0.9688, 1.0, 0.9375, 0.875, 0.9688, 0.0, 1.0, 0.125, 0.9375, 0.125, 1.0, 0.25, 1.0, 0.375, 0.9375, 0.375, 0.9375, 0.25, 0.9375, 0.125, 0.9375, 0.25, 0.875, 0.25, 0.875, 0.125, 0.9375, 0.375, 0.9375, 0.5, 0.875, 0.5, 0.875, 0.375, 0.9375, 0.625, 0.9375, 0.75, 0.875, 0.75, 0.875, 0.625, 0.9375, 0.875, 0.9062, 1.0, 0.875, 0.875, 0.9062, 0.0, 0.9375, 0.125, 0.875, 0.125, 0.9375, 0.25, 0.9375, 0.375, 0.875, 0.375, 0.875, 0.25, 0.9375, 0.5, 0.9375, 0.625, 0.875, 0.625, 0.875, 0.5, 0.9375, 0.75, 0.9375, 0.875, 0.875, 0.875, 0.875, 0.75, 0.875, 0.625, 0.875, 0.75, 0.8125, 0.75, 0.8125, 0.625, 0.875, 0.875, 0.8437, 1.0, 0.8125, 0.875, 0.8437, 0.0, 0.875, 0.125, 0.8125, 0.125, 0.875, 0.25, 0.875, 0.375, 0.8125, 0.375, 0.8125, 0.25, 0.875, 0.5, 0.875, 0.625, 0.8125, 0.625, 0.8125, 0.5, 0.875, 0.75, 0.875, 0.875, 0.8125, 0.875, 0.8125, 0.75, 0.875, 0.125, 0.875, 0.25, 0.8125, 0.25, 0.8125, 0.125, 0.875, 0.375, 0.875, 0.5, 0.8125, 0.5, 0.8125, 0.375, 0.7812, 0.0, 0.8125, 0.125, 0.75, 0.125, 0.8125, 0.25, 0.8125, 0.375, 0.75, 0.375, 0.75, 0.25, 0.8125, 0.5, 0.8125, 0.625, 0.75, 0.625, 0.75, 0.5, 0.8125, 0.75, 0.8125, 0.875, 0.75, 0.875, 0.75, 0.75, 0.8125, 0.125, 0.8125, 0.25, 0.75, 0.25, 0.75, 0.125, 0.8125, 0.375, 0.8125, 0.5, 0.75, 0.5, 0.75, 0.375, 0.8125, 0.625, 0.8125, 0.75, 0.75, 0.75, 0.75, 0.625, 0.8125, 0.875, 0.7812, 1.0, 0.75, 0.875])
me_sphere_003.materials.append(mat_material_006)
me_sphere_003.update()
me_sphere_001 = bpy.data.meshes.new('Sphere.001')
me_sphere_001.from_pydata([(0.0, 450.4, 450.4), (0.0, 588.5, 243.8), (0.0, 588.5, -243.8), (0.0, 243.8, -588.5), (93.29, 225.2, 588.5), (172.4, 416.1, 450.4), (225.2, 543.7, 243.8), (243.8, 588.5, -2.784e-05), (225.2, 543.7, -243.8), (172.4, 416.1, -450.4), (93.29, 225.2, -588.5), (172.4, 172.4, 588.5), (318.5, 318.5, 450.4), (416.1, 416.1, 243.8), (450.4, 450.4, -2.784e-05), (416.1, 416.1, -243.8), (318.5, 318.5, -450.4), (172.4, 172.4, -588.5), (225.2, 93.29, 588.5), (416.1, 172.4, 450.4), (543.7, 225.2, 243.8), (588.5, 243.8, -2.784e-05), (543.7, 225.2, -243.8), (416.1, 172.4, -450.4), (225.2, 93.29, -588.5), (243.8, -6.119e-05, 588.5), (450.4, -0.0001181, 450.4), (588.5, -0.0001371, 243.8), (637.0, -0.0001561, -2.784e-05), (588.5, -0.0001371, -243.8), (450.4, -0.0001181, -450.4), (243.8, -8.018e-05, -588.5), (225.2, -93.29, 588.5), (416.1, -172.4, 450.4), (543.7, -225.2, 243.8), (588.5, -243.8, -2.784e-05), (543.7, -225.2, -243.8), (416.1, -172.4, -450.4), (225.2, -93.29, -588.5), (172.4, -172.4, 588.5), (318.5, -318.5, 450.4), (416.1, -416.1, 243.8), (450.4, -450.4, -2.784e-05), (416.1, -416.1, -243.8), (318.5, -318.5, -450.4), (172.4, -172.4, -588.5), (93.29, -225.2, 588.5), (172.4, -416.1, 450.4), (225.2, -543.7, 243.8), (243.8, -588.5, -2.784e-05), (225.2, -543.7, -243.8), (172.4, -416.1, -450.4), (93.29, -225.2, -588.5), (-2.263e-11, -0.0001114, 637.0), (-4.513e-05, -243.8, 588.5), (-5.463e-05, -450.4, 450.4), (-0.0001685, -588.5, 243.8), (-0.0001875, -637.0, -2.784e-05), (-0.0001685, -588.5, -243.8), (-5.463e-05, -450.4, -450.4), (-5.463e-05, -243.8, -588.5), (-93.29, -225.2, 588.5), (-172.4, -416.1, 450.4), (-225.2, -543.7, 243.8), (-243.8, -588.5, -2.784e-05), (-225.2, -543.7, -243.8), (-172.4, -416.1, -450.4), (-93.29, -225.2, -588.5), (-172.4, -172.4, 588.5), (-318.5, -318.5, 450.4), (-416.1, -416.1, 243.8), (-450.4, -450.4, -2.784e-05), (-416.1, -416.1, -243.8), (-318.5, -318.5, -450.4), (-172.4, -172.4, -588.5), (0.0, -5.569e-05, -637.0), (-225.2, -93.29, 588.5), (-416.1, -172.4, 450.4), (-543.7, -225.2, 243.8), (-588.5, -243.8, -2.784e-05), (-543.7, -225.2, -243.8), (-416.1, -172.4, -450.4), (-225.2, -93.29, -588.5), (-243.8, 3.373e-05, 588.5), (-450.4, 5.271e-05, 450.4), (-588.5, 0.0001666, 243.8), (-637.0, 0.0002236, -2.784e-05), (-588.5, 0.0001666, -243.8), (-450.4, 5.271e-05, -450.4), (-243.8, 4.322e-05, -588.5), (-225.2, 93.29, 588.5), (-416.1, 172.4, 450.4), (-543.7, 225.2, 243.8), (-588.5, 243.8, -2.784e-05), (-543.7, 225.2, -243.8), (-416.1, 172.4, -450.4), (-225.2, 93.29, -588.5), (-172.4, 172.4, 588.5), (-318.5, 318.5, 450.4), (-416.1, 416.1, 243.8), (-450.4, 450.4, -2.784e-05), (-416.1, 416.1, -243.8), (-318.5, 318.5, -450.4), (-172.4, 172.4, -588.5), (-93.29, 225.2, 588.5), (-172.4, 416.1, 450.4), (-225.2, 543.7, 243.8), (-243.8, 588.5, -2.784e-05), (-225.2, 543.7, -243.8), (-172.4, 416.1, -450.4), (-93.29, 225.2, -588.5), (0.0001352, 243.8, 588.5), (0.000382, 637.0, -2.784e-05), (0.0001922, 450.4, -450.4)], [], [(111, 53, 4), (75, 3, 10), (113, 2, 8, 9), (112, 1, 6, 7), (0, 111, 4, 5), (3, 113, 9, 10), (2, 112, 7, 8), (1, 0, 5, 6), (7, 6, 13, 14), (5, 4, 11, 12), (10, 9, 16, 17), (8, 7, 14, 15), (6, 5, 12, 13), (4, 53, 11), (75, 10, 17), (9, 8, 15, 16), (17, 16, 23, 24), (15, 14, 21, 22), (13, 12, 19, 20), (11, 53, 18), (75, 17, 24), (16, 15, 22, 23), (14, 13, 20, 21), (12, 11, 18, 19), (20, 19, 26, 27), (18, 53, 25), (75, 24, 31), (23, 22, 29, 30), (21, 20, 27, 28), (19, 18, 25, 26), (24, 23, 30, 31), (22, 21, 28, 29), (75, 31, 38), (30, 29, 36, 37), (28, 27, 34, 35), (26, 25, 32, 33), (31, 30, 37, 38), (29, 28, 35, 36), (27, 26, 33, 34), (25, 53, 32), (33, 32, 39, 40), (38, 37, 44, 45), (36, 35, 42, 43), (34, 33, 40, 41), (32, 53, 39), (75, 38, 45), (37, 36, 43, 44), (35, 34, 41, 42), (45, 44, 51, 52), (43, 42, 49, 50), (41, 40, 47, 48), (39, 53, 46), (75, 45, 52), (44, 43, 50, 51), (42, 41, 48, 49), (40, 39, 46, 47), (46, 53, 54), (75, 52, 60), (51, 50, 58, 59), (49, 48, 56, 57), (47, 46, 54, 55), (52, 51, 59, 60), (50, 49, 57, 58), (48, 47, 55, 56), (59, 58, 65, 66), (57, 56, 63, 64), (55, 54, 61, 62), (60, 59, 66, 67), (58, 57, 64, 65), (56, 55, 62, 63), (54, 53, 61), (75, 60, 67), (67, 66, 73, 74), (65, 64, 71, 72), (63, 62, 69, 70), (61, 53, 68), (75, 67, 74), (66, 65, 72, 73), (64, 63, 70, 71), (62, 61, 68, 69), (72, 71, 79, 80), (70, 69, 77, 78), (68, 53, 76), (75, 74, 82), (73, 72, 80, 81), (71, 70, 78, 79), (69, 68, 76, 77), (74, 73, 81, 82), (75, 82, 89), (81, 80, 87, 88), (79, 78, 85, 86), (77, 76, 83, 84), (82, 81, 88, 89), (80, 79, 86, 87), (78, 77, 84, 85), (76, 53, 83), (86, 85, 92, 93), (84, 83, 90, 91), (89, 88, 95, 96), (87, 86, 93, 94), (85, 84, 91, 92), (83, 53, 90), (75, 89, 96), (88, 87, 94, 95), (96, 95, 102, 103), (94, 93, 100, 101), (92, 91, 98, 99), (90, 53, 97), (75, 96, 103), (95, 94, 101, 102), (93, 92, 99, 100), (91, 90, 97, 98), (99, 98, 105, 106), (97, 53, 104), (75, 103, 110), (102, 101, 108, 109), (100, 99, 106, 107), (98, 97, 104, 105), (103, 102, 109, 110), (101, 100, 107, 108), (75, 110, 3), (109, 108, 2, 113), (107, 106, 1, 112), (105, 104, 111, 0), (110, 109, 113, 3), (108, 107, 112, 2), (106, 105, 0, 1), (104, 53, 111)])
me_sphere_001.polygons.foreach_set('use_smooth', [True] * 128)
_uv = me_sphere_001.uv_layers.new(name='UVMap')
_uv.uv.foreach_set('vector', [0.75, 0.875, 0.7187, 1.0, 0.6875, 0.875, 0.7188, 0.0, 0.75, 0.125, 0.6875, 0.125, 0.75, 0.25, 0.75, 0.375, 0.6875, 0.375, 0.6875, 0.25, 0.75, 0.5, 0.75, 0.625, 0.6875, 0.625, 0.6875, 0.5, 0.75, 0.75, 0.75, 0.875, 0.6875, 0.875, 0.6875, 0.75, 0.75, 0.125, 0.75, 0.25, 0.6875, 0.25, 0.6875, 0.125, 0.75, 0.375, 0.75, 0.5, 0.6875, 0.5, 0.6875, 0.375, 0.75, 0.625, 0.75, 0.75, 0.6875, 0.75, 0.6875, 0.625, 0.6875, 0.5, 0.6875, 0.625, 0.625, 0.625, 0.625, 0.5, 0.6875, 0.75, 0.6875, 0.875, 0.625, 0.875, 0.625, 0.75, 0.6875, 0.125, 0.6875, 0.25, 0.625, 0.25, 0.625, 0.125, 0.6875, 0.375, 0.6875, 0.5, 0.625, 0.5, 0.625, 0.375, 0.6875, 0.625, 0.6875, 0.75, 0.625, 0.75, 0.625, 0.625, 0.6875, 0.875, 0.6562, 1.0, 0.625, 0.875, 0.6562, 0.0, 0.6875, 0.125, 0.625, 0.125, 0.6875, 0.25, 0.6875, 0.375, 0.625, 0.375, 0.625, 0.25, 0.625, 0.125, 0.625, 0.25, 0.5625, 0.25, 0.5625, 0.125, 0.625, 0.375, 0.625, 0.5, 0.5625, 0.5, 0.5625, 0.375, 0.625, 0.625, 0.625, 0.75, 0.5625, 0.75, 0.5625, 0.625, 0.625, 0.875, 0.5937, 1.0, 0.5625, 0.875, 0.5937, 0.0, 0.625, 0.125, 0.5625, 0.125, 0.625, 0.25, 0.625, 0.375, 0.5625, 0.375, 0.5625, 0.25, 0.625, 0.5, 0.625, 0.625, 0.5625, 0.625, 0.5625, 0.5, 0.625, 0.75, 0.625, 0.875, 0.5625, 0.875, 0.5625, 0.75, 0.5625, 0.625, 0.5625, 0.75, 0.5, 0.75, 0.5, 0.625, 0.5625, 0.875, 0.5312, 1.0, 0.5, 0.875, 0.5312, 0.0, 0.5625, 0.125, 0.5, 0.125, 0.5625, 0.25, 0.5625, 0.375, 0.5, 0.375, 0.5, 0.25, 0.5625, 0.5, 0.5625, 0.625, 0.5, 0.625, 0.5, 0.5, 0.5625, 0.75, 0.5625, 0.875, 0.5, 0.875, 0.5, 0.75, 0.5625, 0.125, 0.5625, 0.25, 0.5, 0.25, 0.5, 0.125, 0.5625, 0.375, 0.5625, 0.5, 0.5, 0.5, 0.5, 0.375, 0.4687, 0.0, 0.5, 0.125, 0.4375, 0.125, 0.5, 0.25, 0.5, 0.375, 0.4375, 0.375, 0.4375, 0.25, 0.5, 0.5, 0.5, 0.625, 0.4375, 0.625, 0.4375, 0.5, 0.5, 0.75, 0.5, 0.875, 0.4375, 0.875, 0.4375, 0.75, 0.5, 0.125, 0.5, 0.25, 0.4375, 0.25, 0.4375, 0.125, 0.5, 0.375, 0.5, 0.5, 0.4375, 0.5, 0.4375, 0.375, 0.5, 0.625, 0.5, 0.75, 0.4375, 0.75, 0.4375, 0.625, 0.5, 0.875, 0.4687, 1.0, 0.4375, 0.875, 0.4375, 0.75, 0.4375, 0.875, 0.375, 0.875, 0.375, 0.75, 0.4375, 0.125, 0.4375, 0.25, 0.375, 0.25, 0.375, 0.125, 0.4375, 0.375, 0.4375, 0.5, 0.375, 0.5, 0.375, 0.375, 0.4375, 0.625, 0.4375, 0.75, 0.375, 0.75, 0.375, 0.625, 0.4375, 0.875, 0.4062, 1.0, 0.375, 0.875, 0.4062, 0.0, 0.4375, 0.125, 0.375, 0.125, 0.4375, 0.25, 0.4375, 0.375, 0.375, 0.375, 0.375, 0.25, 0.4375, 0.5, 0.4375, 0.625, 0.375, 0.625, 0.375, 0.5, 0.375, 0.125, 0.375, 0.25, 0.3125, 0.25, 0.3125, 0.125, 0.375, 0.375, 0.375, 0.5, 0.3125, 0.5, 0.3125, 0.375, 0.375, 0.625, 0.375, 0.75, 0.3125, 0.75, 0.3125, 0.625, 0.375, 0.875, 0.3437, 1.0, 0.3125, 0.875, 0.3437, 0.0, 0.375, 0.125, 0.3125, 0.125, 0.375, 0.25, 0.375, 0.375, 0.3125, 0.375, 0.3125, 0.25, 0.375, 0.5, 0.375, 0.625, 0.3125, 0.625, 0.3125, 0.5, 0.375, 0.75, 0.375, 0.875, 0.3125, 0.875, 0.3125, 0.75, 0.3125, 0.875, 0.2812, 1.0, 0.25, 0.875, 0.2812, 0.0, 0.3125, 0.125, 0.25, 0.125, 0.3125, 0.25, 0.3125, 0.375, 0.25, 0.375, 0.25, 0.25, 0.3125, 0.5, 0.3125, 0.625, 0.25, 0.625, 0.25, 0.5, 0.3125, 0.75, 0.3125, 0.875, 0.25, 0.875, 0.25, 0.75, 0.3125, 0.125, 0.3125, 0.25, 0.25, 0.25, 0.25, 0.125, 0.3125, 0.375, 0.3125, 0.5, 0.25, 0.5, 0.25, 0.375, 0.3125, 0.625, 0.3125, 0.75, 0.25, 0.75, 0.25, 0.625, 0.25, 0.25, 0.25, 0.375, 0.1875, 0.375, 0.1875, 0.25, 0.25, 0.5, 0.25, 0.625, 0.1875, 0.625, 0.1875, 0.5, 0.25, 0.75, 0.25, 0.875, 0.1875, 0.875, 0.1875, 0.75, 0.25, 0.125, 0.25, 0.25, 0.1875, 0.25, 0.1875, 0.125, 0.25, 0.375, 0.25, 0.5, 0.1875, 0.5, 0.1875, 0.375, 0.25, 0.625, 0.25, 0.75, 0.1875, 0.75, 0.1875, 0.625, 0.25, 0.875, 0.2188, 1.0, 0.1875, 0.875, 0.2188, 0.0, 0.25, 0.125, 0.1875, 0.125, 0.1875, 0.125, 0.1875, 0.25, 0.125, 0.25, 0.125, 0.125, 0.1875, 0.375, 0.1875, 0.5, 0.125, 0.5, 0.125, 0.375, 0.1875, 0.625, 0.1875, 0.75, 0.125, 0.75, 0.125, 0.625, 0.1875, 0.875, 0.1563, 1.0, 0.125, 0.875, 0.1562, 0.0, 0.1875, 0.125, 0.125, 0.125, 0.1875, 0.25, 0.1875, 0.375, 0.125, 0.375, 0.125, 0.25, 0.1875, 0.5, 0.1875, 0.625, 0.125, 0.625, 0.125, 0.5, 0.1875, 0.75, 0.1875, 0.875, 0.125, 0.875, 0.125, 0.75, 0.125, 0.375, 0.125, 0.5, 0.0625, 0.5, 0.0625, 0.375, 0.125, 0.625, 0.125, 0.75, 0.0625, 0.75, 0.0625, 0.625, 0.125, 0.875, 0.09375, 1.0, 0.0625, 0.875, 0.09375, 0.0, 0.125, 0.125, 0.0625, 0.125, 0.125, 0.25, 0.125, 0.375, 0.0625, 0.375, 0.0625, 0.25, 0.125, 0.5, 0.125, 0.625, 0.0625, 0.625, 0.0625, 0.5, 0.125, 0.75, 0.125, 0.875, 0.0625, 0.875, 0.0625, 0.75, 0.125, 0.125, 0.125, 0.25, 0.0625, 0.25, 0.0625, 0.125, 0.03125, 0.0, 0.0625, 0.125, 0.0, 0.125, 0.0625, 0.25, 0.0625, 0.375, 0.0, 0.375, 0.0, 0.25, 0.0625, 0.5, 0.0625, 0.625, 0.0, 0.625, 0.0, 0.5, 0.0625, 0.75, 0.0625, 0.875, 0.0, 0.875, 0.0, 0.75, 0.0625, 0.125, 0.0625, 0.25, 0.0, 0.25, 0.0, 0.125, 0.0625, 0.375, 0.0625, 0.5, 0.0, 0.5, 0.0, 0.375, 0.0625, 0.625, 0.0625, 0.75, 0.0, 0.75, 0.0, 0.625, 0.0625, 0.875, 0.03125, 1.0, 0.0, 0.875, 1.0, 0.5, 1.0, 0.625, 0.9375, 0.625, 0.9375, 0.5, 1.0, 0.75, 1.0, 0.875, 0.9375, 0.875, 0.9375, 0.75, 1.0, 0.125, 1.0, 0.25, 0.9375, 0.25, 0.9375, 0.125, 1.0, 0.375, 1.0, 0.5, 0.9375, 0.5, 0.9375, 0.375, 1.0, 0.625, 1.0, 0.75, 0.9375, 0.75, 0.9375, 0.625, 1.0, 0.875, 0.9688, 1.0, 0.9375, 0.875, 0.9688, 0.0, 1.0, 0.125, 0.9375, 0.125, 1.0, 0.25, 1.0, 0.375, 0.9375, 0.375, 0.9375, 0.25, 0.9375, 0.125, 0.9375, 0.25, 0.875, 0.25, 0.875, 0.125, 0.9375, 0.375, 0.9375, 0.5, 0.875, 0.5, 0.875, 0.375, 0.9375, 0.625, 0.9375, 0.75, 0.875, 0.75, 0.875, 0.625, 0.9375, 0.875, 0.9062, 1.0, 0.875, 0.875, 0.9062, 0.0, 0.9375, 0.125, 0.875, 0.125, 0.9375, 0.25, 0.9375, 0.375, 0.875, 0.375, 0.875, 0.25, 0.9375, 0.5, 0.9375, 0.625, 0.875, 0.625, 0.875, 0.5, 0.9375, 0.75, 0.9375, 0.875, 0.875, 0.875, 0.875, 0.75, 0.875, 0.625, 0.875, 0.75, 0.8125, 0.75, 0.8125, 0.625, 0.875, 0.875, 0.8437, 1.0, 0.8125, 0.875, 0.8437, 0.0, 0.875, 0.125, 0.8125, 0.125, 0.875, 0.25, 0.875, 0.375, 0.8125, 0.375, 0.8125, 0.25, 0.875, 0.5, 0.875, 0.625, 0.8125, 0.625, 0.8125, 0.5, 0.875, 0.75, 0.875, 0.875, 0.8125, 0.875, 0.8125, 0.75, 0.875, 0.125, 0.875, 0.25, 0.8125, 0.25, 0.8125, 0.125, 0.875, 0.375, 0.875, 0.5, 0.8125, 0.5, 0.8125, 0.375, 0.7812, 0.0, 0.8125, 0.125, 0.75, 0.125, 0.8125, 0.25, 0.8125, 0.375, 0.75, 0.375, 0.75, 0.25, 0.8125, 0.5, 0.8125, 0.625, 0.75, 0.625, 0.75, 0.5, 0.8125, 0.75, 0.8125, 0.875, 0.75, 0.875, 0.75, 0.75, 0.8125, 0.125, 0.8125, 0.25, 0.75, 0.25, 0.75, 0.125, 0.8125, 0.375, 0.8125, 0.5, 0.75, 0.5, 0.75, 0.375, 0.8125, 0.625, 0.8125, 0.75, 0.75, 0.75, 0.75, 0.625, 0.8125, 0.875, 0.7812, 1.0, 0.75, 0.875])
me_sphere_001.materials.append(mat_material_003)
me_sphere_001.update()

# ---- objects
ob_sun = bpy.data.objects.new('Sun', light_sun)
ob_surface = bpy.data.objects.new('surface', me_sphere_002)
ob_atmo = bpy.data.objects.new('atmo', me_sphere_003)
ob_camera = bpy.data.objects.new('Camera', cam_camera_001)
ob_clouds = bpy.data.objects.new('clouds', me_sphere_001)
_N = ng_nodegroup_001.nodes; _L = ng_nodegroup_001.links
n0 = _N.new('ShaderNodeOutputMaterial'); n0.name = 'Material Output'; n0.location = (783, 210)
n1 = _N.new('ShaderNodeMapRange'); n1.name = 'Map Range'; n1.location = (-493, 219)
n1.inputs[3].default_value = 1.0
n1.inputs[4].default_value = 0.0
n2 = _N.new('ShaderNodeHueSaturation'); n2.name = 'Hue Saturation Value'; n2.location = (-499, 447)
n2.inputs[1].default_value = 0.2
n3 = _N.new('ShaderNodeTexImage'); n3.name = 'Image Texture.001'; n3.location = (-769, 196)
n3.hide = True
n3.image = img_earth_landocean_16k_png
n4 = _N.new('ShaderNodeTexImage'); n4.name = 'Image Texture'; n4.location = (-783, 369)
n4.hide = True
n4.image = img_earth_color_10k_tif
n5 = _N.new('ShaderNodeTexImage'); n5.name = 'Image Texture.002'; n5.location = (-117, -339)
n5.hide = True
n5.image = img_topography_10k_png
n6 = _N.new('ShaderNodeBlackbody'); n6.name = 'Blackbody'; n6.location = (-641, -76)
n6.inputs[0].default_value = 3500.0
n7 = _N.new('ShaderNodeMath'); n7.name = 'Math'; n7.location = (-160, -146)
n7.operation = 'MULTIPLY'
n8 = _N.new('ShaderNodeTexCoord'); n8.name = 'Texture Coordinate'; n8.location = (-768, -447)
n8.object = ob_sun
n9 = _N.new('ShaderNodeNormal'); n9.name = 'Normal'; n9.location = (-600, -444)
n10 = _N.new('ShaderNodeTexImage'); n10.name = 'Image Texture.003'; n10.location = (-730, -158)
n10.image = img_earth_nightlights_10k_tif
n11 = _N.new('ShaderNodeMapRange'); n11.name = 'Map Range.001'; n11.location = (-380, -377)
n11.inputs[2].default_value = -1.8
n11.inputs[4].default_value = 5.0
n12 = _N.new('ShaderNodeDisplacement'); n12.name = 'Displacement'; n12.location = (219, -277)
n12.hide = True
n12.inputs[1].default_value = 0.0
n12.inputs[2].default_value = 5.0
n13 = _N.new('ShaderNodeBsdfPrincipled'); n13.name = 'Principled BSDF'; n13.location = (61, 424)
n13.distribution = 'GGX'
n13.subsurface_method = 'RANDOM_WALK_SKIN'
n13.inputs[3].default_value = 1.45
n14 = _N.new('NodeGroupOutput'); n14.name = 'Group Output'; n14.location = (785, 4)
_L.new(n13.outputs[0], n0.inputs[0])
_L.new(n1.outputs[0], n13.inputs[2])
_L.new(n3.outputs[0], n1.inputs[0])
_L.new(n5.outputs[0], n12.inputs[0])
_L.new(n12.outputs[0], n0.inputs[2])
_L.new(n2.outputs[0], n13.inputs[0])
_L.new(n4.outputs[0], n2.inputs[4])
_L.new(n3.outputs[0], n2.inputs[3])
_L.new(n7.outputs[0], n13.inputs[28])
_L.new(n6.outputs[0], n13.inputs[27])
_L.new(n8.outputs[3], n9.inputs[0])
_L.new(n10.outputs[0], n7.inputs[0])
_L.new(n11.outputs[0], n7.inputs[1])
_L.new(n9.outputs[1], n11.inputs[0])
_L.new(n13.outputs[0], n14.inputs[0])
_L.new(n12.outputs[0], n14.inputs[1])
n0.is_active_output = True

# ---- transforms, parenting, visibility, modifiers, constraints
ob_sun.location = (0.0, 0.0, 0.0)
ob_sun.rotation_euler = (19.86, -5.214, -5.648)
ob_surface.location = (0.0, 0.0, 0.0)
ob_surface.cycles.use_adaptive_subdivision = True
_m = ob_surface.modifiers.new('Subdivision', 'SUBSURF')
_m.levels = 5
_m.render_levels = 3
ob_atmo.location = (0.0, 0.0, 0.0)
ob_atmo.scale = (1.016, 1.016, 1.016)
ob_atmo.lock_scale = (True, True, True)
ob_atmo.cycles.use_adaptive_subdivision = True
_m = ob_atmo.modifiers.new('Subdivision', 'SUBSURF')
_m.levels = 5
_m.render_levels = 3
ob_camera.location = (743.6, 698.2, 219.0)
ob_camera.rotation_euler = (1.552, -6.803e-06, 1.75)
ob_camera.cycles.use_motion_blur = False
ob_clouds.location = (0.0, 0.0, 0.0)
ob_clouds.rotation_euler = (-1.747, -0.1748, 1.883)
ob_clouds.scale = (1.01, 1.01, 1.01)
ob_clouds.lock_scale = (True, True, True)
ob_clouds.cycles.use_adaptive_subdivision = True
_m = ob_clouds.modifiers.new('Subdivision', 'SUBSURF')
_m.levels = 6
_m.render_levels = 3

# ---- collection membership
col_collection.objects.link(ob_sun)
col_collection.objects.link(ob_surface)
col_collection.objects.link(ob_atmo)
col_collection.objects.link(ob_camera)
col_collection.objects.link(ob_clouds)

# ---- scene / render settings (as saved in the file)
scene.camera = ob_camera
scene.frame_start = 0; scene.frame_end = 60; scene.frame_set(37)
scene.render.engine = 'BLENDER_EEVEE_NEXT'
scene.render.use_single_layer = True
scene.cycles.feature_set = 'EXPERIMENTAL'
scene.cycles.samples = 2048
scene.cycles.sampling_pattern = 'TABULATED_SOBOL'
scene.cycles.adaptive_threshold = 0.05
scene.cycles.use_light_tree = False
scene.cycles.max_subdivisions = 3
scene.eevee.volumetric_start = 1.0
scene.eevee.volumetric_tile_size = '4'
scene.eevee.use_volumetric_shadows = True
scene.eevee.use_gtao = True
scene.eevee.use_raytracing = True
scene.view_settings.view_transform = 'Filmic'
bpy.context.view_layer.update()
